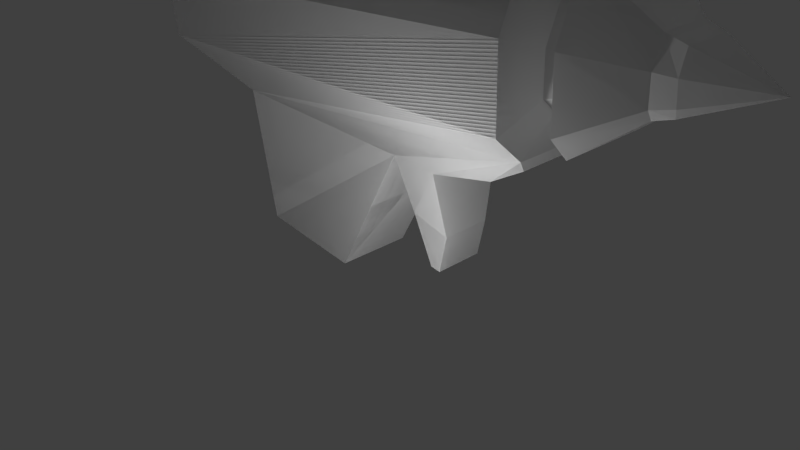 # Source: simplehandgun1.blend  (saved by Blender 2.75.0; exported with 4.5.12 LTS)
import bpy
from mathutils import Matrix  # noqa: F401  (used for matrix-valued properties, if any)

bpy.ops.wm.read_factory_settings(use_empty=True)
scene = bpy.context.scene
scene.name = 'Scene'

# ---- collections
col_collection_1 = bpy.data.collections.new('Collection 1'); scene.collection.children.link(col_collection_1)

# ---- materials (node trees are filled in below, after node groups)
mat_material_002 = bpy.data.materials.new('Material.002')
mat_material_002.alpha_threshold = 0.0
mat_material_002.use_transparent_shadow = False
mat_material_002.preview_render_type = 'SHADERBALL'
mat_material_002.diffuse_color = (1.0, 1.0, 1.0, 1.0)
mat_material_002.roughness = 0.5

# ---- material node trees

# ---- world
world_world = bpy.data.worlds.new('World'); scene.world = world_world
world_world.color = (0.05088, 0.05088, 0.05088)
world_world.use_sun_shadow = False
world_world.sun_shadow_jitter_overblur = 0.0
world_world.cycles.sampling_method = 'MANUAL'
world_world.cycles.sample_map_resolution = 256

# ---- cameras
cam_camera = bpy.data.cameras.new('Camera')
cam_camera.clip_end = 100.0
cam_camera.lens = 35.0
cam_camera.sensor_width = 32.0
cam_camera.sensor_height = 18.0
cam_camera.ortho_scale = 7.314
cam_camera.dof.focus_distance = 0.0
cam_camera.dof.aperture_fstop = 128.0

# ---- lights
light_lamp = bpy.data.lights.new('Lamp', 'POINT')
light_lamp.transmission_factor = 0.0
light_lamp.cutoff_distance = 30.0
light_lamp.energy = 100.0
light_lamp.shadow_buffer_clip_start = 1.001
light_lamp.shadow_soft_size = 0.1
light_lamp.shadow_maximum_resolution = 0.006
light_lamp.use_absolute_resolution = True
light_lamp.cycles.use_multiple_importance_sampling = False

# ---- meshes
me_plane = bpy.data.meshes.new('Plane')
me_plane.from_pydata([(-4.341, 4.852, 2.391), (7.551, 4.885, 2.391), (-4.472, 6.557, 2.439), (7.551, 6.885, 2.439), (-2.061, 8.706, 1.617), (7.551, 8.758, 1.617), (1.869, 9.623, 1.037), (5.881, 9.413, 1.037), (-2.058, 3.538, 1.569), (7.541, 4.161, 1.569), (3.15, 2.916, 1.037), (4.495, 2.818, 1.037), (-2.156, -0.5889, 1.037), (1.021, -0.9819, 1.037), (3.435, 1.307, 0.6289), (4.585, 0.9933, 0.6289), (4.062, -0.03035, 0.6289), (4.355, -0.07213, 0.6289), (12.04, 6.2, -0.09022), (-1.963, 9.263, 1.037), (-0.2597, 9.787, 1.037), (7.214, 3.702, 1.037), (6.297, 3.178, 1.037), (-4.472, 6.557, -2.154), (-4.341, 4.852, -1.852), (7.551, 4.885, -1.852), (7.551, 6.885, -2.154), (7.551, 8.758, -1.52), (-2.061, 8.706, -1.52), (5.881, 9.413, -1.218), (1.869, 9.623, -1.218), (-2.058, 3.538, -1.218), (7.541, 4.161, -1.218), (3.15, 2.916, -1.218), (4.495, 2.818, -1.218), (-2.156, -0.5889, -1.218), (1.021, -0.9819, -1.218), (3.435, 1.307, -0.8093), (4.585, 0.9933, -0.8093), (4.062, -0.03035, -0.8093), (4.355, -0.07213, -0.8093), (-0.2597, 9.787, -1.218), (-1.963, 9.263, -1.218), (6.297, 3.178, -1.218), (7.214, 3.702, -1.218), (8.618, 5.087, 2.073), (8.571, 4.46, 1.445), (8.618, 8.366, 1.481), (8.603, 6.767, 2.11), (8.618, 5.087, -1.703), (8.571, 4.46, -1.218), (8.618, 8.366, -1.449), (8.603, 6.767, -1.935), (9.877, 5.424, 0.7079), (9.905, 6.421, 0.9495), (9.877, 5.424, -0.642), (9.905, 6.421, -0.9023), (9.922, 5.704, 0.9362), (9.922, 7.122, 0.7212), (9.922, 5.704, -0.8183), (9.922, 7.122, -0.726), (10.34, 5.558, 0.6522), (10.37, 6.368, 0.8028), (10.34, 5.558, -0.642), (10.37, 6.368, -0.8043), (10.4, 5.794, 0.7946), (10.4, 6.947, 0.6605), (10.4, 5.794, -0.7519), (10.4, 6.947, -0.6944), (7.803, 5.503, 1.304), (7.803, 6.542, 1.329), (7.803, 7.514, 0.9021), (7.798, 5.127, 0.8772), (8.357, 5.608, 1.139), (8.357, 7.311, 0.8315), (7.803, 5.503, -0.8994), (7.803, 6.542, -1.056), (7.803, 7.514, -0.7269), (7.798, 5.127, -0.5699), (8.357, 5.608, -0.8222), (8.357, 7.311, -0.6901), (8.333, 5.283, 0.8125), (8.349, 6.48, 1.158), (8.333, 5.283, -0.5699), (8.349, 6.48, -0.9423), (-4.341, 4.852, 2.391), (7.551, 4.885, 2.391), (-4.472, 6.557, 2.439), (7.551, 6.885, 2.439), (-2.061, 8.706, 1.617), (7.551, 8.758, 1.617), (1.869, 9.623, 1.037), (5.881, 9.413, 1.037), (-2.058, 3.538, 1.569), (7.541, 4.161, 1.569), (3.15, 2.916, 1.037), (4.495, 2.818, 1.037), (-2.156, -0.5889, 1.037), (1.021, -0.9819, 1.037), (3.435, 1.307, 0.6289), (4.585, 0.9933, 0.6289), (4.062, -0.03035, 0.6289), (4.355, -0.07213, 0.6289), (12.04, 6.2, -0.09022), (-1.963, 9.263, 1.037), (-0.2597, 9.787, 1.037), (7.214, 3.702, 1.037), (6.297, 3.178, 1.037), (-4.472, 6.557, -2.154), (-4.341, 4.852, -1.852), (7.551, 4.885, -1.852), (7.551, 6.885, -2.154), (7.551, 8.758, -1.52), (-2.061, 8.706, -1.52), (5.881, 9.413, -1.218), (1.869, 9.623, -1.218), (-2.058, 3.538, -1.218), (7.541, 4.161, -1.218), (3.15, 2.916, -1.218), (4.495, 2.818, -1.218), (-2.156, -0.5889, -1.218), (1.021, -0.9819, -1.218), (3.435, 1.307, -0.8093), (4.585, 0.9933, -0.8093), (4.062, -0.03035, -0.8093), (4.355, -0.07213, -0.8093), (-0.2597, 9.787, -1.218), (-1.963, 9.263, -1.218), (6.297, 3.178, -1.218), (7.214, 3.702, -1.218), (8.618, 5.087, 2.073), (8.571, 4.46, 1.445), (8.618, 8.366, 1.481), (8.603, 6.767, 2.11), (8.618, 5.087, -1.703), (8.571, 4.46, -1.218), (8.618, 8.366, -1.449), (8.603, 6.767, -1.935), (9.877, 5.424, 0.7079), (9.905, 6.421, 0.9495), (9.877, 5.424, -0.642), (9.905, 6.421, -0.9023), (9.922, 5.704, 0.9362), (9.922, 7.122, 0.7212), (9.922, 5.704, -0.8183), (9.922, 7.122, -0.726), (10.34, 5.558, 0.6522), (10.37, 6.368, 0.8028), (10.34, 5.558, -0.642), (10.37, 6.368, -0.8043), (10.4, 5.794, 0.7946), (10.4, 6.947, 0.6605), (10.4, 5.794, -0.7519), (10.4, 6.947, -0.6944), (7.803, 5.503, 1.304), (7.803, 6.542, 1.329), (7.803, 7.514, 0.9021), (7.798, 5.127, 0.8772), (8.357, 5.608, 1.139), (8.357, 7.311, 0.8315), (7.803, 5.503, -0.8994), (7.803, 6.542, -1.056), (7.803, 7.514, -0.7269), (7.798, 5.127, -0.5699), (8.357, 5.608, -0.8222), (8.357, 7.311, -0.6901), (8.333, 5.283, 0.8125), (8.349, 6.48, 1.158), (8.333, 5.283, -0.5699), (8.349, 6.48, -0.9423)], [], [(0, 2, 3, 1), (2, 4, 5, 3), (4, 6, 7, 5), (1, 9, 8, 0), (9, 11, 10, 8), (10, 13, 12, 8), (11, 15, 14, 10), (15, 17, 16, 14), (4, 19, 20, 6), (9, 21, 22, 11), (24, 25, 26, 23), (23, 26, 27, 28), (28, 27, 29, 30), (25, 24, 31, 32), (32, 31, 33, 34), (33, 31, 35, 36), (34, 33, 37, 38), (38, 37, 39, 40), (28, 30, 41, 42), (32, 34, 43, 44), (11, 22, 43, 34), (2, 0, 24, 23), (50, 49, 79, 83), (17, 15, 38, 40), (12, 13, 36, 35), (5, 7, 29, 27), (14, 16, 39, 37), (13, 10, 33, 36), (20, 19, 42, 41), (8, 12, 35, 31), (19, 4, 28, 42), (6, 20, 41, 30), (0, 8, 31, 24), (4, 2, 23, 28), (15, 11, 34, 38), (22, 21, 44, 43), (10, 14, 37, 33), (21, 9, 32, 44), (7, 6, 30, 29), (16, 17, 40, 39), (52, 51, 80, 84), (58, 47, 51, 60), (27, 26, 76, 77), (49, 52, 84, 79), (5, 27, 77, 71), (3, 5, 71, 70), (51, 47, 74, 80), (25, 32, 78, 75), (66, 58, 60, 68), (46, 53, 55, 50), (52, 49, 59, 56), (51, 52, 56, 60), (49, 50, 55, 59), (48, 54, 57, 45), (47, 58, 54, 48), (45, 57, 53, 46), (53, 61, 63, 55), (56, 59, 67, 64), (60, 56, 64, 68), (59, 55, 63, 67), (54, 62, 65, 57), (58, 66, 62, 54), (57, 65, 61, 53), (74, 71, 77, 80), (72, 81, 83, 78), (76, 75, 79, 84), (77, 76, 84, 80), (75, 78, 83, 79), (70, 82, 73, 69), (71, 74, 82, 70), (69, 73, 81, 72), (48, 45, 73, 82), (1, 3, 70, 69), (32, 9, 72, 78), (47, 48, 82, 74), (26, 25, 75, 76), (9, 1, 69, 72), (45, 46, 81, 73), (46, 50, 83, 81), (65, 18, 61), (66, 18, 62), (62, 18, 65), (67, 63, 18), (68, 64, 18), (64, 67, 18), (61, 18, 63), (18, 66, 68), (85, 86, 88, 87), (87, 88, 90, 89), (89, 90, 92, 91), (86, 85, 93, 94), (94, 93, 95, 96), (95, 93, 97, 98), (96, 95, 99, 100), (100, 99, 101, 102), (89, 91, 105, 104), (94, 96, 107, 106), (109, 108, 111, 110), (108, 113, 112, 111), (113, 115, 114, 112), (110, 117, 116, 109), (117, 119, 118, 116), (118, 121, 120, 116), (119, 123, 122, 118), (123, 125, 124, 122), (113, 127, 126, 115), (117, 129, 128, 119), (96, 119, 128, 107), (87, 108, 109, 85), (135, 168, 164, 134), (102, 125, 123, 100), (97, 120, 121, 98), (90, 112, 114, 92), (99, 122, 124, 101), (98, 121, 118, 95), (105, 126, 127, 104), (93, 116, 120, 97), (104, 127, 113, 89), (91, 115, 126, 105), (85, 109, 116, 93), (89, 113, 108, 87), (100, 123, 119, 96), (107, 128, 129, 106), (95, 118, 122, 99), (106, 129, 117, 94), (92, 114, 115, 91), (101, 124, 125, 102), (137, 169, 165, 136), (143, 145, 136, 132), (112, 162, 161, 111), (134, 164, 169, 137), (90, 156, 162, 112), (88, 155, 156, 90), (136, 165, 159, 132), (110, 160, 163, 117), (151, 153, 145, 143), (131, 135, 140, 138), (137, 141, 144, 134), (136, 145, 141, 137), (134, 144, 140, 135), (133, 130, 142, 139), (132, 133, 139, 143), (130, 131, 138, 142), (138, 140, 148, 146), (141, 149, 152, 144), (145, 153, 149, 141), (144, 152, 148, 140), (139, 142, 150, 147), (143, 139, 147, 151), (142, 138, 146, 150), (159, 165, 162, 156), (157, 163, 168, 166), (161, 169, 164, 160), (162, 165, 169, 161), (160, 164, 168, 163), (155, 154, 158, 167), (156, 155, 167, 159), (154, 157, 166, 158), (133, 167, 158, 130), (86, 154, 155, 88), (117, 163, 157, 94), (132, 159, 167, 133), (111, 161, 160, 110), (94, 157, 154, 86), (130, 158, 166, 131), (131, 166, 168, 135), (150, 146, 103), (151, 147, 103), (147, 150, 103), (152, 103, 148), (153, 103, 149), (149, 103, 152), (146, 148, 103), (103, 153, 151)])
_uv = me_plane.uv_layers.new(name='UVMap')
_uv.uv.foreach_set('vector', [0.005275, 0.2066, 0.0002514, 0.1393, 0.4741, 0.1274, 0.4739, 0.2063, 0.0002514, 0.1393, 0.09528, 0.04871, 0.4741, 0.0468, 0.4741, 0.1274, 0.09528, 0.04871, 0.2502, 0.005876, 0.4083, 0.01219, 0.4741, 0.0468, 0.4739, 0.2063, 0.4738, 0.2494, 0.09514, 0.2678, 0.005275, 0.2066, 0.4738, 0.2494, 0.3532, 0.3052, 0.3002, 0.3011, 0.09514, 0.2678, 0.3002, 0.3011, 0.2103, 0.4512, 0.08563, 0.4315, 0.09514, 0.2678, 0.3532, 0.3052, 0.3563, 0.3789, 0.311, 0.3666, 0.3002, 0.3011, 0.3563, 0.3789, 0.3473, 0.4209, 0.3357, 0.4192, 0.311, 0.3666, 0.09528, 0.04871, 0.09797, 0.0169, 0.1662, 0.0002514, 0.2502, 0.005876, 0.4738, 0.2494, 0.4634, 0.2781, 0.4246, 0.2933, 0.3532, 0.3052, 0.005405, 0.6885, 0.474, 0.6897, 0.4741, 0.7694, 0.0002514, 0.7568, 0.0002514, 0.7568, 0.4741, 0.7694, 0.474, 0.8474, 0.0952, 0.8451, 0.0952, 0.8451, 0.474, 0.8474, 0.4082, 0.8758, 0.2501, 0.8833, 0.474, 0.6897, 0.005405, 0.6885, 0.09538, 0.631, 0.4739, 0.6518, 0.4739, 0.6518, 0.09538, 0.631, 0.3004, 0.6044, 0.3533, 0.6, 0.3004, 0.6044, 0.09538, 0.631, 0.08987, 0.4684, 0.2149, 0.4517, 0.3533, 0.6, 0.3004, 0.6044, 0.3108, 0.5389, 0.356, 0.5263, 0.356, 0.5263, 0.3108, 0.5389, 0.3352, 0.4861, 0.3468, 0.4844, 0.0952, 0.8451, 0.2501, 0.8833, 0.1661, 0.8894, 0.09861, 0.8701, 0.4739, 0.6518, 0.3533, 0.6, 0.4244, 0.6135, 0.4608, 0.6338, 0.5507, 0.9109, 0.6231, 0.9109, 0.6231, 0.9997, 0.5507, 0.9997, 0.8084, 0.6327, 0.741, 0.6308, 0.741, 0.4636, 0.8084, 0.4517, 0.6581, 0.2514, 0.6831, 0.2315, 0.7043, 0.2677, 0.6915, 0.2776, 0.4357, 0.927, 0.4787, 0.927, 0.4787, 0.9837, 0.4357, 0.9837, 0.0002514, 0.9109, 0.1264, 0.9109, 0.1264, 0.9997, 0.0002514, 0.9997, 0.8579, 0.7568, 0.7872, 0.734, 0.7872, 0.6451, 0.8579, 0.6332, 0.3658, 0.927, 0.424, 0.927, 0.424, 0.9837, 0.3658, 0.9837, 0.1264, 0.9109, 0.3014, 0.9109, 0.3014, 0.9997, 0.1264, 0.9997, 0.5448, 0.734, 0.4746, 0.734, 0.4746, 0.6451, 0.5448, 0.6451, 0.6372, 0.5984, 0.4746, 0.5775, 0.4746, 0.4886, 0.6372, 0.4886, 0.958, 0.5775, 0.9357, 0.6003, 0.9357, 0.4767, 0.958, 0.4886, 0.6289, 0.734, 0.5448, 0.734, 0.5448, 0.6451, 0.6289, 0.6451, 0.741, 0.6308, 0.6372, 0.5984, 0.6372, 0.4886, 0.741, 0.4636, 0.9357, 0.6003, 0.8084, 0.6327, 0.8084, 0.4517, 0.9357, 0.4767, 0.4787, 0.927, 0.5507, 0.9109, 0.5507, 0.9997, 0.4787, 0.9837, 0.6231, 0.9109, 0.6647, 0.9109, 0.6647, 0.9997, 0.6231, 0.9997, 0.3014, 0.9109, 0.3658, 0.927, 0.3658, 0.9837, 0.3014, 0.9997, 0.6647, 0.9109, 0.6869, 0.8899, 0.6869, 0.9997, 0.6647, 0.9997, 0.7872, 0.734, 0.6289, 0.734, 0.6289, 0.6451, 0.7872, 0.6451, 0.424, 0.927, 0.4357, 0.927, 0.4357, 0.9837, 0.424, 0.9837, 0.7501, 0.2223, 0.8138, 0.2423, 0.7711, 0.2728, 0.7385, 0.2629, 0.5521, 0.1107, 0.4746, 0.09611, 0.5676, 0.0002514, 0.5892, 0.07567, 0.6574, 0.3799, 0.583, 0.4055, 0.5693, 0.3609, 0.6075, 0.3481, 0.6831, 0.2315, 0.7501, 0.2223, 0.7385, 0.2629, 0.7043, 0.2677, 0.6575, 0.2556, 0.6574, 0.3799, 0.6075, 0.3481, 0.6075, 0.2841, 0.5831, 0.2223, 0.6575, 0.2556, 0.6075, 0.2841, 0.5693, 0.2674, 0.8138, 0.2423, 0.8138, 0.3584, 0.771, 0.3324, 0.7711, 0.2728, 0.5035, 0.3931, 0.4746, 0.3676, 0.5139, 0.3417, 0.5286, 0.3546, 0.5676, 0.8442, 0.5815, 0.8685, 0.499, 0.8685, 0.5121, 0.8424, 0.6079, 0.2218, 0.5957, 0.1538, 0.6268, 0.1209, 0.6917, 0.1377, 0.6457, 0.0306, 0.6884, 0.09982, 0.6237, 0.1099, 0.6107, 0.08909, 0.5676, 0.0002514, 0.6457, 0.0306, 0.6107, 0.08909, 0.5892, 0.07567, 0.6884, 0.09982, 0.6917, 0.1377, 0.6268, 0.1209, 0.6237, 0.1099, 0.5042, 0.1731, 0.5644, 0.1343, 0.5829, 0.1522, 0.5681, 0.2218, 0.4746, 0.09611, 0.5521, 0.1107, 0.5644, 0.1343, 0.5042, 0.1731, 0.5681, 0.2218, 0.5829, 0.1522, 0.5957, 0.1538, 0.6079, 0.2218, 0.5812, 0.7588, 0.5684, 0.7823, 0.5134, 0.7834, 0.5016, 0.7573, 0.4746, 0.8252, 0.4856, 0.777, 0.5089, 0.7944, 0.5021, 0.8186, 0.499, 0.8685, 0.4746, 0.8252, 0.5021, 0.8186, 0.5121, 0.8424, 0.4856, 0.777, 0.5016, 0.7573, 0.5134, 0.7834, 0.5089, 0.7944, 0.6073, 0.8255, 0.5779, 0.8196, 0.5743, 0.794, 0.5976, 0.7777, 0.5815, 0.8685, 0.5676, 0.8442, 0.5779, 0.8196, 0.6073, 0.8255, 0.5976, 0.7777, 0.5743, 0.794, 0.5684, 0.7823, 0.5812, 0.7588, 0.7913, 0.04011, 0.8139, 0.028, 0.8139, 0.1018, 0.7881, 0.09014, 0.6961, 0.03089, 0.717, 0.04124, 0.7162, 0.08845, 0.6922, 0.09614, 0.7657, 0.1298, 0.7109, 0.1178, 0.7279, 0.09716, 0.7596, 0.1014, 0.8139, 0.1018, 0.7657, 0.1298, 0.7596, 0.1014, 0.7881, 0.09014, 0.7109, 0.1178, 0.6922, 0.09614, 0.7162, 0.08845, 0.7279, 0.09716, 0.7675, 0.0002514, 0.7615, 0.02814, 0.7294, 0.03061, 0.7148, 0.009107, 0.8139, 0.028, 0.7913, 0.04011, 0.7615, 0.02814, 0.7675, 0.0002514, 0.7148, 0.009107, 0.7294, 0.03061, 0.717, 0.04124, 0.6961, 0.03089, 0.75, 0.3841, 0.6829, 0.3824, 0.7043, 0.3444, 0.7384, 0.3451, 0.5035, 0.2246, 0.5831, 0.2223, 0.5693, 0.2674, 0.5285, 0.2683, 0.4746, 0.3676, 0.4746, 0.2573, 0.5138, 0.2851, 0.5139, 0.3417, 0.8138, 0.3584, 0.75, 0.3841, 0.7384, 0.3451, 0.771, 0.3324, 0.583, 0.4055, 0.5035, 0.3931, 0.5286, 0.3546, 0.5693, 0.3609, 0.4746, 0.2573, 0.5035, 0.2246, 0.5285, 0.2683, 0.5138, 0.2851, 0.6829, 0.3824, 0.658, 0.3568, 0.6916, 0.3315, 0.7043, 0.3444, 0.658, 0.3568, 0.6581, 0.2514, 0.6915, 0.2776, 0.6916, 0.3315, 0.5743, 0.794, 0.5393, 0.8139, 0.5684, 0.7823, 0.5676, 0.8442, 0.5393, 0.8139, 0.5779, 0.8196, 0.5779, 0.8196, 0.5393, 0.8139, 0.5743, 0.794, 0.5089, 0.7944, 0.5134, 0.7834, 0.5393, 0.8139, 0.5121, 0.8424, 0.5021, 0.8186, 0.5393, 0.8139, 0.5021, 0.8186, 0.5089, 0.7944, 0.5393, 0.8139, 0.5684, 0.7823, 0.5393, 0.8139, 0.5134, 0.7834, 0.5393, 0.8139, 0.5676, 0.8442, 0.5121, 0.8424, 0.005275, 0.2066, 0.4739, 0.2063, 0.4741, 0.1274, 0.0002514, 0.1393, 0.0002514, 0.1393, 0.4741, 0.1274, 0.4741, 0.0468, 0.09528, 0.04871, 0.09528, 0.04871, 0.4741, 0.0468, 0.4083, 0.01219, 0.2502, 0.005876, 0.4739, 0.2063, 0.005275, 0.2066, 0.09514, 0.2678, 0.4738, 0.2494, 0.4738, 0.2494, 0.09514, 0.2678, 0.3002, 0.3011, 0.3532, 0.3052, 0.3002, 0.3011, 0.09514, 0.2678, 0.08563, 0.4315, 0.2103, 0.4512, 0.3532, 0.3052, 0.3002, 0.3011, 0.311, 0.3666, 0.3563, 0.3789, 0.3563, 0.3789, 0.311, 0.3666, 0.3357, 0.4192, 0.3473, 0.4209, 0.09528, 0.04871, 0.2502, 0.005876, 0.1662, 0.0002514, 0.09797, 0.0169, 0.4738, 0.2494, 0.3532, 0.3052, 0.4246, 0.2933, 0.4634, 0.2781, 0.005405, 0.6885, 0.0002514, 0.7568, 0.4741, 0.7694, 0.474, 0.6897, 0.0002514, 0.7568, 0.0952, 0.8451, 0.474, 0.8474, 0.4741, 0.7694, 0.0952, 0.8451, 0.2501, 0.8833, 0.4082, 0.8758, 0.474, 0.8474, 0.474, 0.6897, 0.4739, 0.6518, 0.09538, 0.631, 0.005405, 0.6885, 0.4739, 0.6518, 0.3533, 0.6, 0.3004, 0.6044, 0.09538, 0.631, 0.3004, 0.6044, 0.2149, 0.4517, 0.08987, 0.4684, 0.09538, 0.631, 0.3533, 0.6, 0.356, 0.5263, 0.3108, 0.5389, 0.3004, 0.6044, 0.356, 0.5263, 0.3468, 0.4844, 0.3352, 0.4861, 0.3108, 0.5389, 0.0952, 0.8451, 0.09861, 0.8701, 0.1661, 0.8894, 0.2501, 0.8833, 0.4739, 0.6518, 0.4608, 0.6338, 0.4244, 0.6135, 0.3533, 0.6, 0.5507, 0.9109, 0.5507, 0.9997, 0.6231, 0.9997, 0.6231, 0.9109, 0.8084, 0.6327, 0.8084, 0.4517, 0.741, 0.4636, 0.741, 0.6308, 0.6581, 0.2514, 0.6915, 0.2776, 0.7043, 0.2677, 0.6831, 0.2315, 0.4357, 0.927, 0.4357, 0.9837, 0.4787, 0.9837, 0.4787, 0.927, 0.0002514, 0.9109, 0.0002514, 0.9997, 0.1264, 0.9997, 0.1264, 0.9109, 0.8579, 0.7568, 0.8579, 0.6332, 0.7872, 0.6451, 0.7872, 0.734, 0.3658, 0.927, 0.3658, 0.9837, 0.424, 0.9837, 0.424, 0.927, 0.1264, 0.9109, 0.1264, 0.9997, 0.3014, 0.9997, 0.3014, 0.9109, 0.5448, 0.734, 0.5448, 0.6451, 0.4746, 0.6451, 0.4746, 0.734, 0.6372, 0.5984, 0.6372, 0.4886, 0.4746, 0.4886, 0.4746, 0.5775, 0.958, 0.5775, 0.958, 0.4886, 0.9357, 0.4767, 0.9357, 0.6003, 0.6289, 0.734, 0.6289, 0.6451, 0.5448, 0.6451, 0.5448, 0.734, 0.741, 0.6308, 0.741, 0.4636, 0.6372, 0.4886, 0.6372, 0.5984, 0.9357, 0.6003, 0.9357, 0.4767, 0.8084, 0.4517, 0.8084, 0.6327, 0.4787, 0.927, 0.4787, 0.9837, 0.5507, 0.9997, 0.5507, 0.9109, 0.6231, 0.9109, 0.6231, 0.9997, 0.6647, 0.9997, 0.6647, 0.9109, 0.3014, 0.9109, 0.3014, 0.9997, 0.3658, 0.9837, 0.3658, 0.927, 0.6647, 0.9109, 0.6647, 0.9997, 0.6869, 0.9997, 0.6869, 0.8899, 0.7872, 0.734, 0.7872, 0.6451, 0.6289, 0.6451, 0.6289, 0.734, 0.424, 0.927, 0.424, 0.9837, 0.4357, 0.9837, 0.4357, 0.927, 0.7501, 0.2223, 0.7385, 0.2629, 0.7711, 0.2728, 0.8138, 0.2423, 0.5521, 0.1107, 0.5892, 0.07567, 0.5676, 0.0002514, 0.4746, 0.09611, 0.6574, 0.3799, 0.6075, 0.3481, 0.5693, 0.3609, 0.583, 0.4055, 0.6831, 0.2315, 0.7043, 0.2677, 0.7385, 0.2629, 0.7501, 0.2223, 0.6575, 0.2556, 0.6075, 0.2841, 0.6075, 0.3481, 0.6574, 0.3799, 0.5831, 0.2223, 0.5693, 0.2674, 0.6075, 0.2841, 0.6575, 0.2556, 0.8138, 0.2423, 0.7711, 0.2728, 0.771, 0.3324, 0.8138, 0.3584, 0.5035, 0.3931, 0.5286, 0.3546, 0.5139, 0.3417, 0.4746, 0.3676, 0.5676, 0.8442, 0.5121, 0.8424, 0.499, 0.8685, 0.5815, 0.8685, 0.6079, 0.2218, 0.6917, 0.1377, 0.6268, 0.1209, 0.5957, 0.1538, 0.6457, 0.0306, 0.6107, 0.08909, 0.6237, 0.1099, 0.6884, 0.09982, 0.5676, 0.0002514, 0.5892, 0.07567, 0.6107, 0.08909, 0.6457, 0.0306, 0.6884, 0.09982, 0.6237, 0.1099, 0.6268, 0.1209, 0.6917, 0.1377, 0.5042, 0.1731, 0.5681, 0.2218, 0.5829, 0.1522, 0.5644, 0.1343, 0.4746, 0.09611, 0.5042, 0.1731, 0.5644, 0.1343, 0.5521, 0.1107, 0.5681, 0.2218, 0.6079, 0.2218, 0.5957, 0.1538, 0.5829, 0.1522, 0.5812, 0.7588, 0.5016, 0.7573, 0.5134, 0.7834, 0.5684, 0.7823, 0.4746, 0.8252, 0.5021, 0.8186, 0.5089, 0.7944, 0.4856, 0.777, 0.499, 0.8685, 0.5121, 0.8424, 0.5021, 0.8186, 0.4746, 0.8252, 0.4856, 0.777, 0.5089, 0.7944, 0.5134, 0.7834, 0.5016, 0.7573, 0.6073, 0.8255, 0.5976, 0.7777, 0.5743, 0.794, 0.5779, 0.8196, 0.5815, 0.8685, 0.6073, 0.8255, 0.5779, 0.8196, 0.5676, 0.8442, 0.5976, 0.7777, 0.5812, 0.7588, 0.5684, 0.7823, 0.5743, 0.794, 0.7913, 0.04011, 0.7881, 0.09014, 0.8139, 0.1018, 0.8139, 0.028, 0.6961, 0.03089, 0.6922, 0.09614, 0.7162, 0.08845, 0.717, 0.04124, 0.7657, 0.1298, 0.7596, 0.1014, 0.7279, 0.09716, 0.7109, 0.1178, 0.8139, 0.1018, 0.7881, 0.09014, 0.7596, 0.1014, 0.7657, 0.1298, 0.7109, 0.1178, 0.7279, 0.09716, 0.7162, 0.08845, 0.6922, 0.09614, 0.7675, 0.0002514, 0.7148, 0.009107, 0.7294, 0.03061, 0.7615, 0.02814, 0.8139, 0.028, 0.7675, 0.0002514, 0.7615, 0.02814, 0.7913, 0.04011, 0.7148, 0.009107, 0.6961, 0.03089, 0.717, 0.04124, 0.7294, 0.03061, 0.75, 0.3841, 0.7384, 0.3451, 0.7043, 0.3444, 0.6829, 0.3824, 0.5035, 0.2246, 0.5285, 0.2683, 0.5693, 0.2674, 0.5831, 0.2223, 0.4746, 0.3676, 0.5139, 0.3417, 0.5138, 0.2851, 0.4746, 0.2573, 0.8138, 0.3584, 0.771, 0.3324, 0.7384, 0.3451, 0.75, 0.3841, 0.583, 0.4055, 0.5693, 0.3609, 0.5286, 0.3546, 0.5035, 0.3931, 0.4746, 0.2573, 0.5138, 0.2851, 0.5285, 0.2683, 0.5035, 0.2246, 0.6829, 0.3824, 0.7043, 0.3444, 0.6916, 0.3315, 0.658, 0.3568, 0.658, 0.3568, 0.6916, 0.3315, 0.6915, 0.2776, 0.6581, 0.2514, 0.5743, 0.794, 0.5684, 0.7823, 0.5393, 0.8139, 0.5676, 0.8442, 0.5779, 0.8196, 0.5393, 0.8139, 0.5779, 0.8196, 0.5743, 0.794, 0.5393, 0.8139, 0.5089, 0.7944, 0.5393, 0.8139, 0.5134, 0.7834, 0.5121, 0.8424, 0.5393, 0.8139, 0.5021, 0.8186, 0.5021, 0.8186, 0.5393, 0.8139, 0.5089, 0.7944, 0.5684, 0.7823, 0.5134, 0.7834, 0.5393, 0.8139, 0.5393, 0.8139, 0.5121, 0.8424, 0.5676, 0.8442])
_ca = me_plane.color_attributes.new('Col', 'BYTE_COLOR', 'CORNER')
_ca.data.foreach_set('color', [1.0, 1.0, 1.0, 1.0, 1.0, 1.0, 1.0, 1.0, 1.0, 1.0, 1.0, 1.0, 1.0, 1.0, 1.0, 1.0, 1.0, 1.0, 1.0, 1.0, 1.0, 1.0, 1.0, 1.0, 1.0, 1.0, 1.0, 1.0, 1.0, 1.0, 1.0, 1.0, 1.0, 1.0, 1.0, 1.0, 1.0, 1.0, 1.0, 1.0, 1.0, 1.0, 1.0, 1.0, 1.0, 1.0, 1.0, 1.0, 1.0, 1.0, 1.0, 1.0, 1.0, 1.0, 1.0, 1.0, 1.0, 1.0, 1.0, 1.0, 1.0, 1.0, 1.0, 1.0, 1.0, 1.0, 1.0, 1.0, 1.0, 1.0, 1.0, 1.0, 1.0, 1.0, 1.0, 1.0, 1.0, 1.0, 1.0, 1.0, 1.0, 1.0, 1.0, 1.0, 1.0, 1.0, 1.0, 1.0, 1.0, 1.0, 1.0, 1.0, 1.0, 1.0, 1.0, 1.0, 1.0, 1.0, 1.0, 1.0, 1.0, 1.0, 1.0, 1.0, 1.0, 1.0, 1.0, 1.0, 1.0, 1.0, 1.0, 1.0, 1.0, 1.0, 1.0, 1.0, 1.0, 1.0, 1.0, 1.0, 1.0, 1.0, 1.0, 1.0, 1.0, 1.0, 1.0, 1.0, 1.0, 1.0, 1.0, 1.0, 1.0, 1.0, 1.0, 1.0, 1.0, 1.0, 1.0, 1.0, 1.0, 1.0, 1.0, 1.0, 1.0, 1.0, 1.0, 1.0, 1.0, 1.0, 1.0, 1.0, 1.0, 1.0, 1.0, 1.0, 1.0, 1.0, 1.0, 1.0, 1.0, 1.0, 1.0, 1.0, 1.0, 1.0, 1.0, 1.0, 1.0, 1.0, 1.0, 1.0, 1.0, 1.0, 1.0, 1.0, 1.0, 1.0, 1.0, 1.0, 1.0, 1.0, 1.0, 1.0, 1.0, 1.0, 1.0, 1.0, 1.0, 1.0, 1.0, 1.0, 1.0, 1.0, 1.0, 1.0, 1.0, 1.0, 1.0, 1.0, 1.0, 1.0, 1.0, 1.0, 1.0, 1.0, 1.0, 1.0, 1.0, 1.0, 1.0, 1.0, 1.0, 1.0, 1.0, 1.0, 1.0, 1.0, 1.0, 1.0, 1.0, 1.0, 1.0, 1.0, 1.0, 1.0, 1.0, 1.0, 1.0, 1.0, 1.0, 1.0, 1.0, 1.0, 1.0, 1.0, 1.0, 1.0, 1.0, 1.0, 1.0, 1.0, 1.0, 1.0, 1.0, 1.0, 1.0, 1.0, 1.0, 1.0, 1.0, 1.0, 1.0, 1.0, 1.0, 1.0, 1.0, 1.0, 1.0, 1.0, 1.0, 1.0, 1.0, 1.0, 1.0, 1.0, 1.0, 1.0, 1.0, 1.0, 1.0, 1.0, 1.0, 1.0, 1.0, 1.0, 1.0, 1.0, 1.0, 1.0, 1.0, 1.0, 1.0, 1.0, 1.0, 1.0, 1.0, 1.0, 1.0, 1.0, 1.0, 1.0, 1.0, 1.0, 1.0, 1.0, 1.0, 1.0, 1.0, 1.0, 1.0, 1.0, 1.0, 1.0, 1.0, 1.0, 1.0, 1.0, 1.0, 1.0, 1.0, 1.0, 1.0, 1.0, 1.0, 1.0, 1.0, 1.0, 1.0, 1.0, 1.0, 1.0, 1.0, 1.0, 1.0, 1.0, 1.0, 1.0, 1.0, 1.0, 1.0, 1.0, 1.0, 1.0, 1.0, 1.0, 1.0, 1.0, 1.0, 1.0, 1.0, 1.0, 1.0, 1.0, 1.0, 1.0, 1.0, 1.0, 1.0, 1.0, 1.0, 1.0, 1.0, 1.0, 1.0, 1.0, 1.0, 1.0, 1.0, 1.0, 1.0, 1.0, 1.0, 1.0, 1.0, 1.0, 1.0, 1.0, 1.0, 1.0, 1.0, 1.0, 1.0, 1.0, 1.0, 1.0, 1.0, 1.0, 1.0, 1.0, 1.0, 1.0, 1.0, 1.0, 1.0, 1.0, 1.0, 1.0, 1.0, 1.0, 1.0, 1.0, 1.0, 1.0, 1.0, 1.0, 1.0, 1.0, 1.0, 1.0, 1.0, 1.0, 1.0, 1.0, 1.0, 1.0, 1.0, 1.0, 1.0, 1.0, 1.0, 1.0, 1.0, 1.0, 1.0, 1.0, 1.0, 1.0, 1.0, 1.0, 1.0, 1.0, 1.0, 1.0, 1.0, 1.0, 1.0, 1.0, 1.0, 1.0, 1.0, 1.0, 1.0, 1.0, 1.0, 1.0, 1.0, 1.0, 1.0, 1.0, 1.0, 1.0, 1.0, 1.0, 1.0, 1.0, 1.0, 1.0, 1.0, 1.0, 1.0, 1.0, 1.0, 1.0, 1.0, 1.0, 1.0, 1.0, 1.0, 1.0, 1.0, 1.0, 1.0, 1.0, 1.0, 1.0, 1.0, 1.0, 1.0, 1.0, 1.0, 1.0, 1.0, 1.0, 1.0, 1.0, 1.0, 1.0, 1.0, 1.0, 1.0, 1.0, 1.0, 1.0, 1.0, 1.0, 1.0, 1.0, 1.0, 1.0, 1.0, 1.0, 1.0, 1.0, 1.0, 1.0, 1.0, 1.0, 1.0, 1.0, 1.0, 1.0, 1.0, 1.0, 1.0, 1.0, 1.0, 1.0, 1.0, 1.0, 1.0, 1.0, 1.0, 1.0, 1.0, 1.0, 1.0, 1.0, 1.0, 1.0, 1.0, 1.0, 1.0, 1.0, 1.0, 1.0, 1.0, 1.0, 1.0, 1.0, 1.0, 1.0, 1.0, 1.0, 1.0, 1.0, 1.0, 1.0, 1.0, 1.0, 1.0, 1.0, 1.0, 1.0, 1.0, 1.0, 1.0, 1.0, 1.0, 1.0, 1.0, 1.0, 1.0, 1.0, 1.0, 1.0, 1.0, 1.0, 1.0, 1.0, 1.0, 1.0, 1.0, 1.0, 1.0, 1.0, 1.0, 1.0, 1.0, 1.0, 1.0, 1.0, 1.0, 1.0, 1.0, 1.0, 1.0, 1.0, 1.0, 1.0, 1.0, 1.0, 1.0, 1.0, 1.0, 1.0, 1.0, 1.0, 1.0, 1.0, 1.0, 1.0, 1.0, 1.0, 1.0, 1.0, 1.0, 1.0, 1.0, 1.0, 1.0, 1.0, 1.0, 1.0, 1.0, 1.0, 1.0, 1.0, 1.0, 1.0, 1.0, 1.0, 1.0, 1.0, 1.0, 1.0, 1.0, 1.0, 1.0, 1.0, 1.0, 1.0, 1.0, 1.0, 1.0, 1.0, 1.0, 1.0, 1.0, 1.0, 1.0, 1.0, 1.0, 1.0, 1.0, 1.0, 1.0, 1.0, 1.0, 1.0, 1.0, 1.0, 1.0, 1.0, 1.0, 1.0, 1.0, 1.0, 1.0, 1.0, 1.0, 1.0, 1.0, 1.0, 1.0, 1.0, 1.0, 1.0, 1.0, 1.0, 1.0, 1.0, 1.0, 1.0, 1.0, 1.0, 1.0, 1.0, 1.0, 1.0, 1.0, 1.0, 1.0, 1.0, 1.0, 1.0, 1.0, 1.0, 1.0, 1.0, 1.0, 1.0, 1.0, 1.0, 1.0, 1.0, 1.0, 1.0, 1.0, 1.0, 1.0, 1.0, 1.0, 1.0, 1.0, 1.0, 1.0, 1.0, 1.0, 1.0, 1.0, 1.0, 1.0, 1.0, 1.0, 1.0, 1.0, 1.0, 1.0, 1.0, 1.0, 1.0, 1.0, 1.0, 1.0, 1.0, 1.0, 1.0, 1.0, 1.0, 1.0, 1.0, 1.0, 1.0, 1.0, 1.0, 1.0, 1.0, 1.0, 1.0, 1.0, 1.0, 1.0, 1.0, 1.0, 1.0, 1.0, 1.0, 1.0, 1.0, 1.0, 1.0, 1.0, 1.0, 1.0, 1.0, 1.0, 1.0, 1.0, 1.0, 1.0, 1.0, 1.0, 1.0, 1.0, 1.0, 1.0, 1.0, 1.0, 1.0, 1.0, 1.0, 1.0, 1.0, 1.0, 1.0, 1.0, 1.0, 1.0, 1.0, 1.0, 1.0, 1.0, 1.0, 1.0, 1.0, 1.0, 1.0, 1.0, 1.0, 1.0, 1.0, 1.0, 1.0, 1.0, 1.0, 1.0, 1.0, 1.0, 1.0, 1.0, 1.0, 1.0, 1.0, 1.0, 1.0, 1.0, 1.0, 1.0, 1.0, 1.0, 1.0, 1.0, 1.0, 1.0, 1.0, 1.0, 1.0, 1.0, 1.0, 1.0, 1.0, 1.0, 1.0, 1.0, 1.0, 1.0, 1.0, 1.0, 1.0, 1.0, 1.0, 1.0, 1.0, 1.0, 1.0, 1.0, 1.0, 1.0, 1.0, 1.0, 1.0, 1.0, 1.0, 1.0, 1.0, 1.0, 1.0, 1.0, 1.0, 1.0, 1.0, 1.0, 1.0, 1.0, 1.0, 1.0, 1.0, 1.0, 1.0, 1.0, 1.0, 1.0, 1.0, 1.0, 1.0, 1.0, 1.0, 1.0, 1.0, 1.0, 1.0, 1.0, 1.0, 1.0, 1.0, 1.0, 1.0, 1.0, 1.0, 1.0, 1.0, 1.0, 1.0, 1.0, 1.0, 1.0, 1.0, 1.0, 1.0, 1.0, 1.0, 1.0, 1.0, 1.0, 1.0, 1.0, 1.0, 1.0, 1.0, 1.0, 1.0, 1.0, 1.0, 1.0, 1.0, 1.0, 1.0, 1.0, 1.0, 1.0, 1.0, 1.0, 1.0, 1.0, 1.0, 1.0, 1.0, 1.0, 1.0, 1.0, 1.0, 1.0, 1.0, 1.0, 1.0, 1.0, 1.0, 1.0, 1.0, 1.0, 1.0, 1.0, 1.0, 1.0, 1.0, 1.0, 1.0, 1.0, 1.0, 1.0, 1.0, 1.0, 1.0, 1.0, 1.0, 1.0, 1.0, 1.0, 1.0, 1.0, 1.0, 1.0, 1.0, 1.0, 1.0, 1.0, 1.0, 1.0, 1.0, 1.0, 1.0, 1.0, 1.0, 1.0, 1.0, 1.0, 1.0, 1.0, 1.0, 1.0, 1.0, 1.0, 1.0, 1.0, 1.0, 1.0, 1.0, 1.0, 1.0, 1.0, 1.0, 1.0, 1.0, 1.0, 1.0, 1.0, 1.0, 1.0, 1.0, 1.0, 1.0, 1.0, 1.0, 1.0, 1.0, 1.0, 1.0, 1.0, 1.0, 1.0, 1.0, 1.0, 1.0, 1.0, 1.0, 1.0, 1.0, 1.0, 1.0, 1.0, 1.0, 1.0, 1.0, 1.0, 1.0, 1.0, 1.0, 1.0, 1.0, 1.0, 1.0, 1.0, 1.0, 1.0, 1.0, 1.0, 1.0, 1.0, 1.0, 1.0, 1.0, 1.0, 1.0, 1.0, 1.0, 1.0, 1.0, 1.0, 1.0, 1.0, 1.0, 1.0, 1.0, 1.0, 1.0, 1.0, 1.0, 1.0, 1.0, 1.0, 1.0, 1.0, 1.0, 1.0, 1.0, 1.0, 1.0, 1.0, 1.0, 1.0, 1.0, 1.0, 1.0, 1.0, 1.0, 1.0, 1.0, 1.0, 1.0, 1.0, 1.0, 1.0, 1.0, 1.0, 1.0, 1.0, 1.0, 1.0, 1.0, 1.0, 1.0, 1.0, 1.0, 1.0, 1.0, 1.0, 1.0, 1.0, 1.0, 1.0, 1.0, 1.0, 1.0, 1.0, 1.0, 1.0, 1.0, 1.0, 1.0, 1.0, 1.0, 1.0, 1.0, 1.0, 1.0, 1.0, 1.0, 1.0, 1.0, 1.0, 1.0, 1.0, 1.0, 1.0, 1.0, 1.0, 1.0, 1.0, 1.0, 1.0, 1.0, 1.0, 1.0, 1.0, 1.0, 1.0, 1.0, 1.0, 1.0, 1.0, 1.0, 1.0, 1.0, 1.0, 1.0, 1.0, 1.0, 1.0, 1.0, 1.0, 1.0, 1.0, 1.0, 1.0, 1.0, 1.0, 1.0, 1.0, 1.0, 1.0, 1.0, 1.0, 1.0, 1.0, 1.0, 1.0, 1.0, 1.0, 1.0, 1.0, 1.0, 1.0, 1.0, 1.0, 1.0, 1.0, 1.0, 1.0, 1.0, 1.0, 1.0, 1.0, 1.0, 1.0, 1.0, 1.0, 1.0, 1.0, 1.0, 1.0, 1.0, 1.0, 1.0, 1.0, 1.0, 1.0, 1.0, 1.0, 1.0, 1.0, 1.0, 1.0, 1.0, 1.0, 1.0, 1.0, 1.0, 1.0, 1.0, 1.0, 1.0, 1.0, 1.0, 1.0, 1.0, 1.0, 1.0, 1.0, 1.0, 1.0, 1.0, 1.0, 1.0, 1.0, 1.0, 1.0, 1.0, 1.0, 1.0, 1.0, 1.0, 1.0, 1.0, 1.0, 1.0, 1.0, 1.0, 1.0, 1.0, 1.0, 1.0, 1.0, 1.0, 1.0, 1.0, 1.0, 1.0, 1.0, 1.0, 1.0, 1.0, 1.0, 1.0, 1.0, 1.0, 1.0, 1.0, 1.0, 1.0, 1.0, 1.0, 1.0, 1.0, 1.0, 1.0, 1.0, 1.0, 1.0, 1.0, 1.0, 1.0, 1.0, 1.0, 1.0, 1.0, 1.0, 1.0, 1.0, 1.0, 1.0, 1.0, 1.0, 1.0, 1.0, 1.0, 1.0, 1.0, 1.0, 1.0, 1.0, 1.0, 1.0, 1.0, 1.0, 1.0, 1.0, 1.0, 1.0, 1.0, 1.0, 1.0, 1.0, 1.0, 1.0, 1.0, 1.0, 1.0, 1.0, 1.0, 1.0, 1.0, 1.0, 1.0, 1.0, 1.0, 1.0, 1.0, 1.0, 1.0, 1.0, 1.0, 1.0, 1.0, 1.0, 1.0, 1.0, 1.0, 1.0, 1.0, 1.0, 1.0, 1.0, 1.0, 1.0, 1.0, 1.0, 1.0, 1.0, 1.0, 1.0, 1.0, 1.0, 1.0, 1.0, 1.0, 1.0, 1.0, 1.0, 1.0, 1.0, 1.0, 1.0, 1.0, 1.0, 1.0, 1.0, 1.0, 1.0, 1.0, 1.0, 1.0, 1.0, 1.0, 1.0, 1.0, 1.0, 1.0, 1.0, 1.0, 1.0, 1.0, 1.0, 1.0, 1.0, 1.0, 1.0, 1.0, 1.0, 1.0, 1.0, 1.0, 1.0, 1.0, 1.0, 1.0, 1.0, 1.0, 1.0, 1.0, 1.0, 1.0, 1.0, 1.0, 1.0, 1.0, 1.0, 1.0, 1.0, 1.0, 1.0, 1.0, 1.0, 1.0, 1.0, 1.0, 1.0, 1.0, 1.0, 1.0, 1.0, 1.0, 1.0, 1.0, 1.0, 1.0, 1.0, 1.0, 1.0, 1.0, 1.0, 1.0, 1.0, 1.0, 1.0, 1.0, 1.0, 1.0, 1.0, 1.0, 1.0, 1.0, 1.0, 1.0, 1.0, 1.0, 1.0, 1.0, 1.0, 1.0, 1.0, 1.0, 1.0, 1.0, 1.0, 1.0, 1.0, 1.0, 1.0, 1.0, 1.0, 1.0, 1.0, 1.0, 1.0, 1.0, 1.0, 1.0, 1.0, 1.0, 1.0, 1.0, 1.0, 1.0, 1.0, 1.0, 1.0, 1.0, 1.0, 1.0, 1.0, 1.0, 1.0, 1.0, 1.0, 1.0, 1.0, 1.0, 1.0, 1.0, 1.0, 1.0, 1.0, 1.0, 1.0, 1.0, 1.0, 1.0, 1.0, 1.0, 1.0, 1.0, 1.0, 1.0, 1.0, 1.0, 1.0, 1.0, 1.0, 1.0, 1.0, 1.0, 1.0, 1.0, 1.0, 1.0, 1.0, 1.0, 1.0, 1.0, 1.0, 1.0, 1.0, 1.0, 1.0, 1.0, 1.0, 1.0, 1.0, 1.0, 1.0, 1.0, 1.0, 1.0, 1.0, 1.0, 1.0, 1.0, 1.0, 1.0, 1.0, 1.0, 1.0, 1.0, 1.0, 1.0, 1.0, 1.0, 1.0, 1.0, 1.0, 1.0, 1.0, 1.0, 1.0, 1.0, 1.0, 1.0, 1.0, 1.0, 1.0, 1.0, 1.0, 1.0, 1.0, 1.0, 1.0, 1.0, 1.0, 1.0, 1.0, 1.0, 1.0, 1.0, 1.0, 1.0, 1.0, 1.0, 1.0, 1.0, 1.0, 1.0, 1.0, 1.0, 1.0, 1.0, 1.0, 1.0, 1.0, 1.0, 1.0, 1.0, 1.0, 1.0, 1.0, 1.0, 1.0, 1.0, 1.0, 1.0, 1.0, 1.0, 1.0, 1.0, 1.0, 1.0, 1.0, 1.0, 1.0, 1.0, 1.0, 1.0, 1.0, 1.0, 1.0, 1.0, 1.0, 1.0, 1.0, 1.0, 1.0, 1.0, 1.0, 1.0, 1.0, 1.0, 1.0, 1.0, 1.0, 1.0, 1.0, 1.0, 1.0, 1.0, 1.0, 1.0, 1.0, 1.0, 1.0, 1.0, 1.0, 1.0, 1.0, 1.0, 1.0, 1.0, 1.0, 1.0, 1.0, 1.0, 1.0, 1.0, 1.0, 1.0, 1.0, 1.0, 1.0, 1.0, 1.0, 1.0, 1.0, 1.0, 1.0, 1.0, 1.0, 1.0, 1.0, 1.0, 1.0, 1.0, 1.0, 1.0, 1.0, 1.0, 1.0, 1.0, 1.0, 1.0, 1.0, 1.0, 1.0, 1.0, 1.0, 1.0, 1.0, 1.0, 1.0, 1.0, 1.0, 1.0, 1.0, 1.0, 1.0, 1.0, 1.0, 1.0, 1.0, 1.0, 1.0, 1.0, 1.0, 1.0, 1.0, 1.0, 1.0, 1.0, 1.0, 1.0, 1.0, 1.0, 1.0, 1.0, 1.0, 1.0, 1.0, 1.0, 1.0, 1.0, 1.0, 1.0, 1.0, 1.0, 1.0, 1.0, 1.0, 1.0, 1.0, 1.0, 1.0, 1.0, 1.0, 1.0, 1.0, 1.0, 1.0, 1.0, 1.0, 1.0, 1.0, 1.0, 1.0, 1.0, 1.0, 1.0, 1.0, 1.0, 1.0, 1.0, 1.0, 1.0, 1.0, 1.0, 1.0, 1.0, 1.0, 1.0, 1.0, 1.0, 1.0, 1.0, 1.0, 1.0, 1.0, 1.0, 1.0, 1.0, 1.0, 1.0, 1.0, 1.0, 1.0, 1.0, 1.0, 1.0, 1.0, 1.0, 1.0, 1.0, 1.0, 1.0, 1.0, 1.0, 1.0, 1.0, 1.0, 1.0, 1.0, 1.0, 1.0, 1.0, 1.0, 1.0, 1.0, 1.0, 1.0, 1.0, 1.0, 1.0, 1.0, 1.0, 1.0, 1.0, 1.0, 1.0, 1.0, 1.0, 1.0, 1.0, 1.0, 1.0, 1.0, 1.0, 1.0, 1.0, 1.0, 1.0, 1.0, 1.0, 1.0, 1.0, 1.0, 1.0, 1.0, 1.0, 1.0, 1.0, 1.0, 1.0, 1.0, 1.0, 1.0, 1.0, 1.0, 1.0, 1.0, 1.0, 1.0, 1.0, 1.0, 1.0, 1.0, 1.0, 1.0, 1.0, 1.0, 1.0, 1.0, 1.0, 1.0, 1.0, 1.0, 1.0, 1.0, 1.0, 1.0, 1.0, 1.0, 1.0, 1.0, 1.0, 1.0, 1.0, 1.0, 1.0, 1.0, 1.0, 1.0, 1.0, 1.0, 1.0, 1.0, 1.0, 1.0, 1.0, 1.0, 1.0, 1.0, 1.0, 1.0, 1.0, 1.0, 1.0, 1.0, 1.0, 1.0, 1.0, 1.0, 1.0, 1.0, 1.0, 1.0, 1.0, 1.0, 1.0, 1.0, 1.0, 1.0, 1.0, 1.0, 1.0, 1.0, 1.0, 1.0, 1.0, 1.0, 1.0, 1.0, 1.0, 1.0, 1.0, 1.0, 1.0, 1.0, 1.0, 1.0, 1.0, 1.0, 1.0, 1.0, 1.0, 1.0, 1.0, 1.0, 1.0, 1.0, 1.0, 1.0, 1.0, 1.0, 1.0, 1.0, 1.0, 1.0, 1.0, 1.0, 1.0, 1.0, 1.0, 1.0, 1.0, 1.0, 1.0, 1.0, 1.0, 1.0, 1.0, 1.0, 1.0, 1.0, 1.0, 1.0, 1.0, 1.0, 1.0, 1.0, 1.0, 1.0, 1.0, 1.0, 1.0, 1.0, 1.0, 1.0, 1.0, 1.0, 1.0, 1.0, 1.0, 1.0, 1.0, 1.0, 1.0, 1.0, 1.0, 1.0, 1.0, 1.0, 1.0, 1.0, 1.0, 1.0, 1.0, 1.0, 1.0, 1.0, 1.0, 1.0, 1.0, 1.0, 1.0, 1.0, 1.0, 1.0, 1.0, 1.0, 1.0, 1.0, 1.0, 1.0, 1.0, 1.0, 1.0, 1.0, 1.0, 1.0, 1.0, 1.0, 1.0, 1.0, 1.0, 1.0, 1.0, 1.0, 1.0, 1.0, 1.0, 1.0, 1.0, 1.0, 1.0, 1.0, 1.0, 1.0, 1.0, 1.0, 1.0, 1.0, 1.0, 1.0, 1.0, 1.0, 1.0, 1.0, 1.0, 1.0, 1.0, 1.0, 1.0, 1.0, 1.0, 1.0, 1.0, 1.0, 1.0, 1.0, 1.0, 1.0, 1.0, 1.0, 1.0, 1.0, 1.0, 1.0, 1.0, 1.0, 1.0, 1.0, 1.0, 1.0, 1.0, 1.0, 1.0, 1.0, 1.0, 1.0, 1.0, 1.0, 1.0, 1.0, 1.0, 1.0, 1.0, 1.0, 1.0, 1.0, 1.0, 1.0, 1.0, 1.0, 1.0, 1.0, 1.0, 1.0, 1.0, 1.0, 1.0, 1.0, 1.0, 1.0, 1.0, 1.0, 1.0, 1.0, 1.0, 1.0, 1.0, 1.0, 1.0, 1.0, 1.0, 1.0, 1.0, 1.0, 1.0, 1.0, 1.0, 1.0, 1.0, 1.0, 1.0, 1.0, 1.0, 1.0, 1.0, 1.0, 1.0, 1.0, 1.0, 1.0, 1.0, 1.0, 1.0, 1.0, 1.0, 1.0, 1.0, 1.0, 1.0, 1.0, 1.0, 1.0, 1.0, 1.0, 1.0, 1.0, 1.0, 1.0, 1.0, 1.0, 1.0, 1.0, 1.0, 1.0, 1.0, 1.0, 1.0, 1.0, 1.0, 1.0, 1.0, 1.0, 1.0, 1.0, 1.0, 1.0, 1.0, 1.0, 1.0, 1.0, 1.0, 1.0, 1.0, 1.0, 1.0, 1.0, 1.0, 1.0, 1.0, 1.0, 1.0, 1.0, 1.0, 1.0, 1.0, 1.0, 1.0, 1.0, 1.0, 1.0, 1.0, 1.0, 1.0, 1.0, 1.0, 1.0, 1.0, 1.0, 1.0, 1.0, 1.0, 1.0, 1.0, 1.0, 1.0, 1.0, 1.0, 1.0, 1.0, 1.0, 1.0, 1.0, 1.0, 1.0, 1.0, 1.0, 1.0, 1.0, 1.0, 1.0, 1.0, 1.0, 1.0, 1.0, 1.0, 1.0, 1.0, 1.0, 1.0, 1.0, 1.0, 1.0, 1.0, 1.0, 1.0, 1.0, 1.0, 1.0, 1.0, 1.0, 1.0, 1.0, 1.0, 1.0, 1.0, 1.0, 1.0, 1.0, 1.0, 1.0, 1.0, 1.0, 1.0, 1.0, 1.0, 1.0, 1.0, 1.0, 1.0, 1.0, 1.0, 1.0, 1.0, 1.0, 1.0, 1.0, 1.0, 1.0, 1.0, 1.0, 1.0, 1.0, 1.0, 1.0, 1.0, 1.0, 1.0, 1.0, 1.0, 1.0, 1.0, 1.0, 1.0, 1.0, 1.0, 1.0, 1.0, 1.0, 1.0, 1.0, 1.0, 1.0, 1.0, 1.0, 1.0, 1.0, 1.0, 1.0, 1.0, 1.0, 1.0, 1.0, 1.0, 1.0, 1.0, 1.0, 1.0, 1.0, 1.0, 1.0, 1.0, 1.0, 1.0, 1.0, 1.0, 1.0, 1.0, 1.0, 1.0, 1.0, 1.0, 1.0, 1.0, 1.0, 1.0, 1.0, 1.0, 1.0, 1.0, 1.0, 1.0, 1.0, 1.0, 1.0, 1.0, 1.0, 1.0, 1.0, 1.0, 1.0, 1.0, 1.0, 1.0, 1.0, 1.0, 1.0, 1.0, 1.0, 1.0, 1.0, 1.0, 1.0, 1.0, 1.0, 1.0, 1.0, 1.0, 1.0, 1.0, 1.0, 1.0, 1.0, 1.0, 1.0, 1.0, 1.0, 1.0, 1.0, 1.0, 1.0, 1.0, 1.0, 1.0, 1.0, 1.0, 1.0, 1.0, 1.0, 1.0, 1.0, 1.0, 1.0, 1.0, 1.0, 1.0, 1.0, 1.0, 1.0, 1.0, 1.0, 1.0, 1.0, 1.0, 1.0, 1.0, 1.0, 1.0, 1.0, 1.0, 1.0, 1.0, 1.0, 1.0, 1.0, 1.0, 1.0, 1.0, 1.0, 1.0, 1.0, 1.0, 1.0, 1.0, 1.0, 1.0, 1.0, 1.0, 1.0, 1.0, 1.0, 1.0, 1.0, 1.0, 1.0, 1.0, 1.0, 1.0, 1.0, 1.0, 1.0, 1.0, 1.0, 1.0, 1.0, 1.0, 1.0, 1.0, 1.0, 1.0, 1.0, 1.0, 1.0, 1.0, 1.0, 1.0, 1.0, 1.0, 1.0, 1.0, 1.0, 1.0, 1.0, 1.0, 1.0, 1.0, 1.0, 1.0, 1.0, 1.0, 1.0, 1.0, 1.0, 1.0, 1.0, 1.0, 1.0, 1.0, 1.0, 1.0, 1.0, 1.0, 1.0, 1.0, 1.0, 1.0, 1.0, 1.0, 1.0, 1.0, 1.0, 1.0, 1.0, 1.0, 1.0, 1.0, 1.0, 1.0, 1.0, 1.0, 1.0, 1.0, 1.0, 1.0, 1.0, 1.0, 1.0, 1.0, 1.0, 1.0, 1.0, 1.0, 1.0, 1.0, 1.0, 1.0, 1.0, 1.0, 1.0, 1.0, 1.0, 1.0, 1.0, 1.0, 1.0, 1.0, 1.0, 1.0, 1.0, 1.0, 1.0, 1.0, 1.0, 1.0, 1.0, 1.0, 1.0, 1.0, 1.0, 1.0, 1.0, 1.0, 1.0, 1.0, 1.0, 1.0, 1.0, 1.0, 1.0, 1.0, 1.0, 1.0, 1.0, 1.0, 1.0, 1.0, 1.0, 1.0, 1.0, 1.0, 1.0, 1.0, 1.0, 1.0, 1.0, 1.0, 1.0, 1.0, 1.0, 1.0, 1.0, 1.0, 1.0, 1.0, 1.0, 1.0, 1.0, 1.0, 1.0, 1.0, 1.0, 1.0, 1.0, 1.0, 1.0, 1.0, 1.0, 1.0, 1.0, 1.0, 1.0, 1.0, 1.0, 1.0, 1.0, 1.0, 1.0, 1.0, 1.0, 1.0, 1.0, 1.0, 1.0, 1.0, 1.0, 1.0, 1.0, 1.0, 1.0, 1.0, 1.0, 1.0, 1.0, 1.0, 1.0, 1.0, 1.0, 1.0, 1.0, 1.0, 1.0, 1.0, 1.0, 1.0, 1.0, 1.0, 1.0, 1.0, 1.0, 1.0, 1.0, 1.0, 1.0, 1.0, 1.0, 1.0, 1.0, 1.0, 1.0, 1.0, 1.0, 1.0, 1.0, 1.0, 1.0, 1.0, 1.0, 1.0, 1.0, 1.0, 1.0, 1.0, 1.0, 1.0, 1.0, 1.0, 1.0, 1.0, 1.0, 1.0, 1.0, 1.0, 1.0, 1.0, 1.0, 1.0, 1.0, 1.0, 1.0, 1.0, 1.0, 1.0, 1.0, 1.0, 1.0, 1.0, 1.0, 1.0, 1.0, 1.0, 1.0, 1.0, 1.0, 1.0, 1.0, 1.0, 1.0, 1.0, 1.0, 1.0, 1.0, 1.0, 1.0, 1.0, 1.0, 1.0, 1.0, 1.0, 1.0, 1.0, 1.0, 1.0, 1.0, 1.0, 1.0, 1.0, 1.0, 1.0, 1.0, 1.0, 1.0, 1.0, 1.0, 1.0, 1.0, 1.0, 1.0, 1.0, 1.0, 1.0, 1.0, 1.0, 1.0, 1.0, 1.0, 1.0, 1.0, 1.0, 1.0, 1.0, 1.0, 1.0, 1.0, 1.0, 1.0, 1.0, 1.0, 1.0, 1.0, 1.0, 1.0, 1.0, 1.0, 1.0, 1.0, 1.0, 1.0, 1.0, 1.0, 1.0, 1.0, 1.0, 1.0, 1.0, 1.0, 1.0, 1.0, 1.0, 1.0, 1.0, 1.0, 1.0, 1.0, 1.0, 1.0, 1.0, 1.0, 1.0, 1.0, 1.0, 1.0, 1.0])
me_plane.materials.append(mat_material_002)
me_plane.use_remesh_preserve_volume = False
me_plane.use_remesh_preserve_attributes = False
me_plane.use_mirror_vertex_groups = False
me_plane.update()

# ---- objects
ob_plane = bpy.data.objects.new('Plane', me_plane)
ob_lamp = bpy.data.objects.new('Lamp', light_lamp)
ob_camera = bpy.data.objects.new('Camera', cam_camera)

# ---- transforms, parenting, visibility, modifiers, constraints
ob_plane.location = (-0.4787, 0.0, 0.4642)
ob_plane.rotation_euler = (1.571, 0.0, 0.0)
ob_plane.scale = (0.4429, 0.4429, 0.4429)
ob_plane.lineart.crease_threshold = 0.0
ob_lamp.location = (2.333, -2.046, 1.105)
ob_lamp.rotation_euler = (0.6503, 0.05522, 1.866)
ob_lamp.lock_rotations_4d = False
ob_lamp.empty_display_type = 'ARROWS'
ob_lamp.color = (0.0, 0.0, 0.0, 0.0)
ob_lamp.lineart.crease_threshold = 0.0
ob_camera.location = (7.481, -6.508, 5.344)
ob_camera.rotation_euler = (1.109, 0.01082, 0.8149)
ob_camera.lock_rotations_4d = False
ob_camera.empty_display_type = 'ARROWS'
ob_camera.color = (0.0, 0.0, 0.0, 0.0)
ob_camera.display_type = 'WIRE'
ob_camera.lineart.crease_threshold = 0.0

# ---- collection membership
col_collection_1.objects.link(ob_plane)
col_collection_1.objects.link(ob_lamp)
col_collection_1.objects.link(ob_camera)

# ---- scene / render settings (as saved in the file)
scene.camera = ob_camera
scene.frame_start = 1; scene.frame_end = 250; scene.frame_set(1)
scene.render.engine = 'BLENDER_EEVEE_NEXT'
scene.render.resolution_percentage = 50
scene.render.dither_intensity = 0.0
scene.cycles.use_denoising = False
scene.cycles.samples = 10
scene.cycles.sampling_pattern = 'TABULATED_SOBOL'
scene.cycles.light_sampling_threshold = 0.0
scene.cycles.use_adaptive_sampling = False
scene.cycles.use_light_tree = False
scene.cycles.blur_glossy = 0.0
scene.cycles.pixel_filter_type = 'GAUSSIAN'
scene.cycles.sample_clamp_indirect = 0.0
scene.view_settings.view_transform = 'Standard'
bpy.context.view_layer.update()
